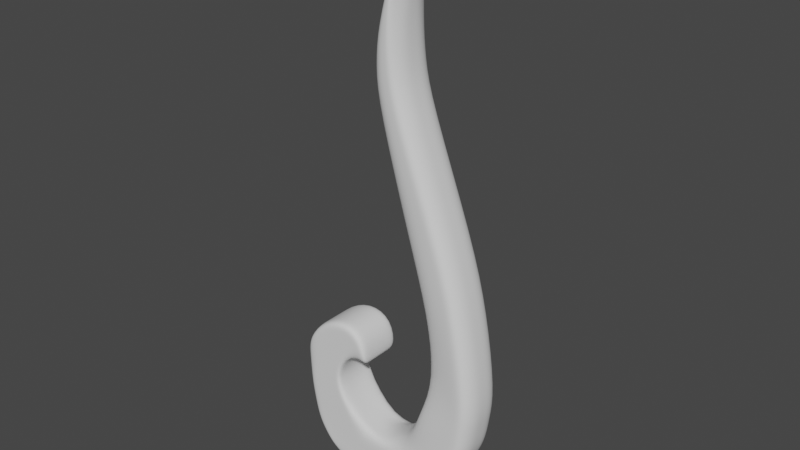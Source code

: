 # Source: trident.blend  (saved by Blender 3.3.6; exported with 4.5.12 LTS)
import bpy
from mathutils import Matrix  # noqa: F401  (used for matrix-valued properties, if any)

bpy.ops.wm.read_factory_settings(use_empty=True)
scene = bpy.context.scene
scene.name = 'Scene'

# ---- collections
col_collection = bpy.data.collections.new('Collection'); scene.collection.children.link(col_collection)

# ---- world
world_world = bpy.data.worlds.new('World'); scene.world = world_world
world_world.use_nodes = True; world_world.node_tree.nodes.clear()
_N = world_world.node_tree.nodes; _L = world_world.node_tree.links
n0 = _N.new('ShaderNodeOutputWorld'); n0.name = 'World Output'; n0.location = (300, 300)
n1 = _N.new('ShaderNodeBackground'); n1.name = 'Background'; n1.location = (10, 300)
n1.inputs[0].default_value = (0.05088, 0.05088, 0.05088, 1.0)
_L.new(n1.outputs[0], n0.inputs[0])
n0.is_active_output = True
world_world.color = (0.05088, 0.05088, 0.05088)
world_world.use_sun_shadow = False
world_world.sun_shadow_jitter_overblur = 0.0

# ---- meshes
me_plane = bpy.data.meshes.new('Plane')
me_plane.from_pydata([(-0.2807, -0.641, -0.1), (-0.2329, -0.6955, -0.1016), (0.1408, -0.7665, -0.1029), (0.2215, -0.7203, -0.1028), (0.1045, 1.403, -0.08602), (0.1751, 1.571, -0.08627), (0.1463, 1.556, -0.07699), (0.1216, 1.499, -0.05674), (0.02237, 0.8956, -0.0768), (0.1634, 0.3967, -0.0768), (0.4061, 0.1262, -0.099), (0.3305, 0.3967, -0.099), (0.2214, 0.3898, -0.09682), (0.4405, -0.3255, -0.099), (0.457, -0.2058, -0.099), (-0.2922, -0.1244, -0.0992), (-0.3457, -0.2189, -0.099), (0.2477, 0.1262, -0.0768), (0.3021, 0.1194, -0.09682), (0.1312, 0.8956, -0.099), (0.01298, 1.042, -0.0768), (0.05751, 0.8888, -0.09682), (0.1018, 1.042, -0.099), (0.0907, 1.189, -0.099), (0.08678, 1.399, -0.05676), (0.02801, 1.189, -0.0768), (0.04692, 1.182, -0.09682), (0.09186, 1.396, -0.08315), (0.04108, 1.036, -0.09682), (-0.3436, -0.4358, -0.099), (-0.3362, -0.4934, -0.099), (0.3787, -0.536, -0.099), (0.424, -0.4452, -0.099), (-0.2836, -0.4908, -0.099), (-0.3151, -0.5829, -0.09913), (0.3069, -0.6353, -0.1007), (-0.2393, -0.6523, -0.1001), (0.0311, -0.7907, -0.1019), (0.162, 1.572, -0.08613), (0.2923, 0.3799, -0.099), (0.4151, -0.2213, -0.099), (0.369, 0.1094, -0.099), (0.102, 0.8788, -0.099), (0.07191, 1.172, -0.099), (0.09808, 1.386, -0.08602), (0.07711, 1.026, -0.099), (0.3714, -0.462, -0.099), (0.2345, -0.6587, -0.1005), (0.3158, -0.5516, -0.099), (0.3933, -0.342, -0.099), (0.2994, -0.1339, -0.07662), (0.1866, -0.4452, -0.099), (0.09629, -0.6735, -0.1002), (-0.04406, -0.7887, -0.1008), (0.2259, -0.3249, -0.099), (0.193, -0.5465, -0.099), (-0.1888, -0.5085, -0.099), (-0.1679, -0.05476, -0.09913), (-0.0508, -0.6968, -0.09987), (-0.07808, -0.7862, -0.1003), (-0.04588, -0.6453, -0.09948), (-0.03031, -0.5794, -0.09912), (-0.06573, -0.2201, -0.099), (-0.03539, -0.2358, -0.099), (-0.3525, -0.3741, -0.099), (-0.2031, -0.389, -0.099), (-0.3095, -0.3972, -0.099), (-0.2792, -0.5816, -0.09904), (-0.1811, -0.6629, -0.0998), (-0.1622, -0.7438, -0.1024), (-0.2628, -0.3821, -0.099), (-0.2085, -0.587, -0.09901), (-0.2867, -0.1709, -0.09908), (-0.166, -0.262, -0.099), (-0.3561, -0.3288, -0.099), (-0.2927, -0.2876, -0.099), (-0.2314, -0.2525, -0.099), (-0.1054, -0.5704, -0.099), (-0.05095, -0.09479, -0.099), (-0.1142, -0.7704, -0.1015), (-0.1153, -0.6729, -0.09947), (-0.2203, -0.3814, -0.099), (-0.1213, -0.5917, -0.099), (-0.1817, -0.2482, -0.099), (-0.178, -0.1003, -0.09905), (-0.08164, -0.1184, -0.099), (-0.1114, -0.2185, -0.099), (-0.284, -0.2255, -0.099), (-0.3586, -0.2754, -0.099), (-0.1949, -0.1549, -0.099), (-0.1216, -0.151, -0.099), (-0.1163, -0.7735, 0.0), (-0.1649, -0.7482, 0.0), (-0.2924, -0.1242, 0.0), (-0.1681, -0.05464, 0.0), (0.4834, -0.2058, 0.0), (0.4669, -0.3255, 0.0), (0.03176, -0.7927, 0.0), (-0.04355, -0.7899, 0.0), (0.01298, 1.042, 0.0), (0.02801, 1.189, 0.0), (-0.3457, -0.2187, 0.0), (0.4051, -0.536, 0.0), (0.3337, -0.6371, 0.0), (0.1282, 1.042, 0.0), (0.1576, 0.8956, 0.0), (-0.07826, -0.7874, 0.0), (0.4325, 0.1262, 0.0), (-0.3154, -0.5831, 0.0), (-0.3362, -0.4934, 0.0), (0.2477, 0.1262, 0.0), (0.1634, 0.3967, 0.0), (0.2259, -0.3249, 0.0), (0.2652, -0.2045, 0.0), (-0.3436, -0.4358, 0.0), (0.1424, 1.549, 0.0), (0.1614, 1.58, 0.0), (0.4504, -0.4452, 0.0), (-0.03539, -0.2358, 0.0), (-0.06573, -0.2201, 0.0), (0.3569, 0.3967, 0.0), (-0.1114, -0.2185, 0.0), (0.02237, 0.8956, 0.0), (-0.166, -0.262, 0.0), (-0.2031, -0.389, 0.0), (-0.2341, -0.699, 0.0), (-0.2816, -0.643, 0.0), (-0.3525, -0.3741, 0.0), (-0.3561, -0.3288, 0.0), (0.2489, -0.7245, 0.0), (0.1536, -0.77, 0.0), (0.1171, 1.189, 0.0), (0.1778, 1.602, 0.0), (0.1271, 1.395, 0.0002762), (0.1866, -0.4452, 0.0), (0.08487, 1.395, 0.0), (0.04429, -0.5527, 0.0), (0.1197, 1.495, 0.0), (-0.3587, -0.2753, 0.0), (-0.06144, -0.5453, 0.0), (-0.05096, -0.09477, 0.0), (-0.1152, -0.7719, -0.05306), (-0.2923, -0.1243, -0.05188), (0.4834, -0.2058, -0.05177), (0.03141, -0.7916, -0.05326), (0.01298, 1.042, -0.05177), (-0.3457, -0.2188, -0.05177), (0.4051, -0.536, -0.05177), (0.1282, 1.042, -0.05177), (0.4325, 0.1262, -0.05177), (-0.3153, -0.583, -0.05184), (0.2477, 0.1262, -0.05177), (0.2259, -0.3249, -0.05177), (0.1443, 1.555, -0.02158), (0.4504, -0.4452, -0.05177), (-0.03539, -0.2358, -0.05177), (0.02237, 0.8956, -0.05177), (-0.166, -0.262, -0.05177), (-0.2335, -0.6972, -0.05312), (0.2484, -0.7223, -0.05317), (0.1171, 1.189, -0.05177), (0.1778, 1.602, -0.02548), (0.1866, -0.4452, -0.05177), (0.06009, -0.5513, -0.05907), (0.1197, 1.495, -0.02545), (-0.3586, -0.2754, -0.05177), (-0.1635, -0.7459, -0.05357), (-0.168, -0.0547, -0.05184), (0.4669, -0.3255, -0.05177), (-0.04382, -0.7893, -0.0527), (0.02801, 1.189, -0.05177), (0.3335, -0.6362, -0.05264), (0.1576, 0.8956, -0.05177), (-0.07817, -0.7867, -0.05243), (-0.3362, -0.4934, -0.05177), (0.1634, 0.3967, -0.05177), (0.2652, -0.2045, -0.05177), (-0.3436, -0.4358, -0.05177), (0.1614, 1.58, -0.02548), (-0.06573, -0.2201, -0.05177), (0.3569, 0.3967, -0.05177), (-0.1114, -0.2185, -0.05177), (-0.2031, -0.389, -0.05177), (-0.2812, -0.642, -0.0523), (-0.3525, -0.3741, -0.05177), (-0.3561, -0.3288, -0.05177), (0.1531, -0.7682, -0.05346), (0.1271, 1.395, -0.02535), (0.08487, 1.395, -0.02548), (-0.03957, -0.5625, -0.05177), (-0.05096, -0.09478, -0.05177)], [], [(44, 4, 5, 38), (41, 10, 11, 39), (49, 13, 14, 40), (40, 14, 10, 41), (39, 11, 19, 42), (45, 22, 23, 43), (43, 23, 4, 44), (42, 19, 22, 45), (48, 31, 32, 46), (2, 3, 35, 47), (37, 2, 47, 52), (55, 48, 46, 51), (21, 42, 45, 28), (26, 43, 44, 27), (28, 45, 43, 26), (12, 39, 42, 21), (50, 40, 41, 18), (54, 49, 40, 50), (18, 41, 39, 12), (27, 44, 38, 6), (24, 27, 6, 7), (17, 18, 12, 9), (30, 33, 66, 29), (9, 12, 21, 8), (20, 28, 26, 25), (25, 26, 27, 24), (8, 21, 28, 20), (60, 55, 61), (53, 37, 52, 58), (18, 17, 50), (59, 53, 58, 80), (82, 60, 61, 77), (85, 62, 63, 78), (77, 61, 65, 81), (0, 36, 67, 34), (51, 46, 49, 54), (46, 32, 13, 49), (80, 58, 60, 82), (58, 52, 55, 60), (52, 47, 48, 55), (47, 35, 31, 48), (88, 72, 15, 16), (34, 67, 33, 30), (1, 69, 36, 0), (29, 66, 75, 64), (81, 65, 73, 83), (66, 70, 76, 75), (36, 68, 71, 67), (33, 56, 70, 66), (72, 84, 57, 15), (67, 71, 56, 33), (69, 79, 68, 36), (70, 81, 83, 76), (68, 80, 82, 71), (56, 77, 81, 70), (84, 85, 78, 57), (71, 82, 77, 56), (79, 59, 80, 68), (76, 83, 90, 89), (75, 76, 89, 87), (64, 75, 87, 74), (83, 73, 86, 90), (89, 90, 85, 84), (87, 89, 84, 72), (74, 87, 72, 88), (90, 86, 62, 85), (166, 141, 79, 69), (167, 142, 15, 57), (168, 143, 14, 13), (169, 144, 37, 53), (170, 145, 20, 25), (142, 146, 16, 15), (171, 147, 31, 35), (172, 148, 22, 19), (173, 169, 53, 59), (143, 149, 10, 14), (174, 150, 34, 30), (175, 151, 17, 9), (176, 152, 54, 50), (177, 174, 30, 29), (178, 153, 6, 38), (147, 154, 32, 31), (179, 155, 63, 62), (180, 172, 19, 11), (181, 179, 62, 86), (154, 168, 13, 32), (145, 156, 8, 20), (182, 157, 73, 65), (183, 158, 1, 0), (150, 183, 0, 34), (184, 177, 29, 64), (185, 184, 64, 74), (186, 159, 3, 2), (159, 171, 35, 3), (148, 160, 23, 22), (187, 161, 5, 4), (152, 162, 51, 54), (188, 170, 25, 24), (162, 163, 55, 51), (153, 164, 7, 6), (144, 186, 2, 37), (146, 165, 88, 16), (189, 182, 65, 61), (157, 181, 86, 73), (156, 175, 9, 8), (161, 178, 38, 5), (141, 173, 59, 79), (160, 187, 4, 23), (151, 176, 50, 17), (149, 180, 11, 10), (158, 166, 69, 1), (163, 189, 61, 55), (164, 188, 24, 7), (190, 167, 57, 78), (165, 185, 74, 88), (155, 190, 78, 63), (118, 140, 190, 155), (138, 128, 185, 165), (140, 94, 167, 190), (137, 135, 188, 164), (136, 139, 189, 163), (125, 92, 166, 158), (107, 120, 180, 149), (110, 113, 176, 151), (131, 133, 187, 160), (91, 106, 173, 141), (132, 116, 178, 161), (122, 111, 175, 156), (123, 121, 181, 157), (139, 124, 182, 189), (101, 138, 165, 146), (97, 130, 186, 144), (115, 137, 164, 153), (134, 136, 163, 162), (135, 100, 170, 188), (112, 134, 162, 152), (133, 132, 161, 187), (104, 131, 160, 148), (129, 103, 171, 159), (130, 129, 159, 186), (128, 127, 184, 185), (127, 114, 177, 184), (108, 126, 183, 150), (126, 125, 158, 183), (124, 123, 157, 182), (99, 122, 156, 145), (117, 96, 168, 154), (121, 119, 179, 181), (120, 105, 172, 180), (119, 118, 155, 179), (102, 117, 154, 147), (116, 115, 153, 178), (114, 109, 174, 177), (113, 112, 152, 176), (111, 110, 151, 175), (109, 108, 150, 174), (95, 107, 149, 143), (106, 98, 169, 173), (105, 104, 148, 172), (103, 102, 147, 171), (93, 101, 146, 142), (100, 99, 145, 170), (98, 97, 144, 169), (96, 95, 143, 168), (94, 93, 142, 167), (92, 91, 141, 166)])
me_plane.polygons.foreach_set('use_smooth', [True] * 166)
_uv = me_plane.uv_layers.new(name='UVMap')
_uv.uv.foreach_set('vector', [0.8567, 0.9143, 1.0, 0.9144, 1.0, 1.0, 0.9326, 0.9999, 0.7925, 0.3878, 1.0, 0.3878, 1.0, 0.5, 0.7957, 0.5, 0.9398, 0.2005, 1.0, 0.2003, 1.0, 0.25, 0.946, 0.2506, 0.946, 0.2506, 1.0, 0.25, 1.0, 0.3878, 0.7925, 0.3878, 0.7957, 0.5, 1.0, 0.5, 1.0, 0.707, 0.775, 0.707, 0.775, 0.768, 1.0, 0.7679, 1.0, 0.8289, 0.775, 0.8289, 0.775, 0.8289, 1.0, 0.8289, 1.0, 0.9144, 0.8567, 0.9143, 0.775, 0.707, 1.0, 0.707, 1.0, 0.7679, 0.775, 0.768, 0.9125, 0.1135, 1.0, 0.113, 1.0, 0.1507, 0.9323, 0.1507, 0.776, 0.0005047, 1.0, 0.0009111, 1.0, 0.06087, 0.8602, 0.06144, 0.4445, 5.816e-05, 0.776, 0.0005047, 0.8602, 0.06144, 0.5711, 0.0549, 0.7119, 0.1131, 0.9125, 0.1135, 0.9323, 0.1507, 0.6687, 0.1507, 0.3519, 0.707, 0.775, 0.707, 0.775, 0.768, 0.3519, 0.768, 0.3517, 0.8289, 0.775, 0.8289, 0.8567, 0.9143, 0.4588, 0.9146, 0.3519, 0.768, 0.775, 0.768, 0.775, 0.8289, 0.3517, 0.8289, 0.3638, 0.5, 0.7957, 0.5, 0.775, 0.707, 0.3519, 0.707, 0.6219, 0.2817, 0.946, 0.2506, 0.7925, 0.3878, 0.362, 0.3878, 0.7022, 0.2006, 0.9398, 0.2005, 0.946, 0.2506, 0.6219, 0.2817, 0.362, 0.3878, 0.7925, 0.3878, 0.7957, 0.5, 0.3638, 0.5, 0.4588, 0.9146, 0.8567, 0.9143, 0.9326, 0.9999, 0.6908, 0.9874, 0.03359, 0.9144, 0.4588, 0.9146, 0.6908, 0.9874, 0.3671, 0.9596, 0.0, 0.3878, 0.362, 0.3878, 0.3638, 0.5, 0.0, 0.5, 0.0, 0.1306, 0.08214, 0.1405, 0.08573, 0.1755, 0.0, 0.1546, 0.0, 0.5, 0.3638, 0.5, 0.3519, 0.707, 0.0, 0.707, 0.0, 0.7679, 0.3519, 0.768, 0.3517, 0.8289, -0.001198, 0.8289, -0.001198, 0.8289, 0.3517, 0.8289, 0.4588, 0.9146, 0.03359, 0.9144, 0.0, 0.707, 0.3519, 0.707, 0.3519, 0.768, 0.0, 0.7679, 0.3645, 0.06747, 0.7119, 0.1131, 0.4079, 0.1025, 0.2902, 0.0, 0.4445, 5.816e-05, 0.5711, 0.0549, 0.3385, 0.04273, 0.362, 0.3878, 0.0, 0.3878, 0.6219, 0.2817, 0.222, 0.0, 0.2902, 0.0, 0.3385, 0.04273, 0.2493, 0.05403, 0.2849, 0.09519, 0.3645, 0.06747, 0.4079, 0.1025, 0.3135, 0.1088, 0.3313, 0.2433, 0.3655, 0.2432, 0.3679, 0.2503, 0.3341, 0.2502, 0.3135, 0.1088, 0.4079, 0.1025, 0.349, 0.1941, 0.3069, 0.1948, 0.02397, 0.06158, 0.07441, 0.05865, 0.05929, 0.09661, 0.002864, 0.09262, 0.6687, 0.1507, 0.9323, 0.1507, 0.9398, 0.2005, 0.7022, 0.2006, 0.9323, 0.1507, 1.0, 0.1507, 1.0, 0.2003, 0.9398, 0.2005, 0.2493, 0.05403, 0.3385, 0.04273, 0.3645, 0.06747, 0.2849, 0.09519, 0.3385, 0.04273, 0.5711, 0.0549, 0.7119, 0.1131, 0.3645, 0.06747, 0.5711, 0.0549, 0.8602, 0.06144, 0.9125, 0.1135, 0.7119, 0.1131, 0.8602, 0.06144, 1.0, 0.06087, 1.0, 0.113, 0.9125, 0.1135, 0.001966, 0.2205, 0.09068, 0.2331, 0.09038, 0.2474, 0.0, 0.2447, 0.002864, 0.09262, 0.05929, 0.09661, 0.08214, 0.1405, 0.0, 0.1306, 0.05993, 0.0286, 0.1194, 0.009282, 0.07441, 0.05865, 0.02397, 0.06158, 0.0, 0.1546, 0.08573, 0.1755, 0.08805, 0.2025, 0.0, 0.1802, 0.3069, 0.1948, 0.349, 0.1941, 0.3584, 0.2222, 0.3167, 0.2225, 0.08573, 0.1755, 0.2017, 0.1884, 0.2077, 0.2158, 0.08805, 0.2025, 0.07441, 0.05865, 0.1545, 0.05646, 0.1618, 0.09658, 0.05929, 0.09661, 0.08214, 0.1405, 0.2153, 0.1406, 0.2017, 0.1884, 0.08573, 0.1755, 0.09068, 0.2331, 0.2149, 0.2401, 0.2162, 0.2492, 0.09038, 0.2474, 0.05929, 0.09661, 0.1618, 0.09658, 0.2153, 0.1406, 0.08214, 0.1405, 0.1194, 0.009282, 0.1711, 0.002272, 0.1545, 0.05646, 0.07441, 0.05865, 0.2017, 0.1884, 0.3069, 0.1948, 0.3167, 0.2225, 0.2077, 0.2158, 0.1545, 0.05646, 0.2493, 0.05403, 0.2849, 0.09519, 0.1618, 0.09658, 0.2153, 0.1406, 0.3135, 0.1088, 0.3069, 0.1948, 0.2017, 0.1884, 0.2149, 0.2401, 0.3313, 0.2433, 0.3341, 0.2502, 0.2162, 0.2492, 0.1618, 0.09658, 0.2849, 0.09519, 0.3135, 0.1088, 0.2153, 0.1406, 0.1711, 0.002272, 0.222, 0.0, 0.2493, 0.05403, 0.1545, 0.05646, 0.2077, 0.2158, 0.3167, 0.2225, 0.3279, 0.2364, 0.2128, 0.2306, 0.08805, 0.2025, 0.2077, 0.2158, 0.2128, 0.2306, 0.08921, 0.219, 0.0, 0.1802, 0.08805, 0.2025, 0.08921, 0.219, 0.0, 0.199, 0.3167, 0.2225, 0.3584, 0.2222, 0.3631, 0.2362, 0.3279, 0.2364, 0.2128, 0.2306, 0.3279, 0.2364, 0.3313, 0.2433, 0.2149, 0.2401, 0.08921, 0.219, 0.2128, 0.2306, 0.2149, 0.2401, 0.09068, 0.2331, 0.0, 0.199, 0.08921, 0.219, 0.09068, 0.2331, 0.001966, 0.2205, 0.3279, 0.2364, 0.3631, 0.2362, 0.3655, 0.2432, 0.3313, 0.2433, 0.1194, 0.009282, 0.1711, 0.002272, 0.1711, 0.002272, 0.1194, 0.009282, 0.2377, 0.2495, 0.09038, 0.2474, 0.09038, 0.2474, 0.2162, 0.2492, 1.0, 0.2003, 1.0, 0.25, 1.0, 0.25, 1.0, 0.2003, 0.2902, 0.0, 0.4445, 5.816e-05, 0.4445, 5.816e-05, 0.2902, 0.0, 0.0, 0.8289, 0.0, 0.7679, 0.0, 0.7679, -0.001198, 0.8289, 0.09038, 0.2474, 0.0, 0.2447, 0.0, 0.2447, 0.09038, 0.2474, 1.0, 0.06087, 1.0, 0.113, 1.0, 0.113, 1.0, 0.06087, 1.0, 0.707, 1.0, 0.7679, 1.0, 0.7679, 1.0, 0.707, 0.222, 0.0, 0.2902, 0.0, 0.2902, 0.0, 0.222, 0.0, 1.0, 0.25, 1.0, 0.3878, 1.0, 0.3878, 1.0, 0.25, 0.0, 0.1306, 0.002864, 0.09262, 0.002864, 0.09262, 0.0, 0.1306, 0.0, 0.5, 0.0, 0.3878, 0.0, 0.3878, 0.0, 0.5, 0.7358, 0.2505, 0.7022, 0.2006, 0.7022, 0.2006, 0.6219, 0.2817, 0.0, 0.1546, 0.0, 0.1306, 0.0, 0.1306, 0.0, 0.1546, 0.9329, 0.9999, 0.6933, 0.9872, 0.6908, 0.9874, 0.9326, 0.9999, 1.0, 0.113, 1.0, 0.1507, 1.0, 0.1507, 1.0, 0.113, 0.3655, 0.2432, 0.3679, 0.2503, 0.3679, 0.2503, 0.3655, 0.2432, 1.0, 0.5, 1.0, 0.707, 1.0, 0.707, 1.0, 0.5, 0.3631, 0.2362, 0.3655, 0.2432, 0.3655, 0.2432, 0.3631, 0.2362, 1.0, 0.1507, 1.0, 0.2003, 1.0, 0.2003, 1.0, 0.1507, 0.0, 0.7679, 0.0, 0.707, 0.0, 0.707, 0.0, 0.7679, 0.349, 0.1941, 0.3584, 0.2222, 0.3584, 0.2222, 0.349, 0.1941, 0.02397, 0.06158, 0.05993, 0.0286, 0.05993, 0.0286, 0.02397, 0.06158, 0.002864, 0.09262, 0.02397, 0.06158, 0.02397, 0.06158, 0.002864, 0.09262, 0.0, 0.1802, 0.0, 0.1546, 0.0, 0.1546, 0.0, 0.1802, 0.0, 0.199, 0.0, 0.1802, 0.0, 0.1802, 0.0, 0.199, 0.776, 0.0005032, 1.0, 0.0009111, 1.0, 0.0009111, 0.776, 0.0005047, 1.0, 0.0009111, 1.0, 0.06087, 1.0, 0.06087, 1.0, 0.0009111, 1.0, 0.7679, 1.0, 0.8289, 1.0, 0.8289, 1.0, 0.7679, 1.0, 0.9144, 1.0, 1.0, 1.0, 1.0, 1.0, 0.9144, 0.7022, 0.2006, 0.6687, 0.1507, 0.6687, 0.1507, 0.7022, 0.2006, 0.0, 0.9144, 0.0, 0.8289, -0.001198, 0.8289, 0.03359, 0.9144, 0.6687, 0.1507, 0.5323, 0.1115, 0.7119, 0.1131, 0.6687, 0.1507, 0.6933, 0.9872, 0.3866, 0.9598, 0.3671, 0.9596, 0.6908, 0.9874, 0.4445, 5.816e-05, 0.776, 0.0005032, 0.776, 0.0005047, 0.4445, 5.816e-05, 0.0, 0.2447, 0.001966, 0.2205, 0.001966, 0.2205, 0.0, 0.2447, 0.4024, 0.1118, 0.349, 0.1941, 0.349, 0.1941, 0.4079, 0.1025, 0.3584, 0.2222, 0.3631, 0.2362, 0.3631, 0.2362, 0.3584, 0.2222, 0.0, 0.707, 0.0, 0.5, 0.0, 0.5, 0.0, 0.707, 1.0, 1.0, 0.9329, 0.9999, 0.9326, 0.9999, 1.0, 1.0, 0.1711, 0.002272, 0.222, 0.0, 0.222, 0.0, 0.1711, 0.002272, 1.0, 0.8289, 1.0, 0.9144, 1.0, 0.9144, 1.0, 0.8289, 0.0, 0.3878, 0.7358, 0.2505, 0.6219, 0.2817, 0.0, 0.3878, 1.0, 0.3878, 1.0, 0.5, 1.0, 0.5, 1.0, 0.3878, 0.05993, 0.0286, 0.1194, 0.009282, 0.1194, 0.009282, 0.05993, 0.0286, 0.5323, 0.1115, 0.4024, 0.1118, 0.4079, 0.1025, 0.7119, 0.1131, 0.3866, 0.9598, 0.0, 0.9144, 0.03359, 0.9144, 0.3671, 0.9596, 0.3341, 0.2502, 0.2377, 0.2495, 0.2162, 0.2492, 0.3341, 0.2502, 0.001966, 0.2205, 0.0, 0.199, 0.0, 0.199, 0.001966, 0.2205, 0.3679, 0.2503, 0.3341, 0.2502, 0.3341, 0.2502, 0.3679, 0.2503, 0.3679, 0.2503, 0.3341, 0.2502, 0.3341, 0.2502, 0.3679, 0.2503, 0.001966, 0.2205, 0.0, 0.199, 0.0, 0.199, 0.001966, 0.2205, 0.3341, 0.2502, 0.2614, 0.2497, 0.2377, 0.2495, 0.3341, 0.2502, 0.3866, 0.9598, 0.0, 0.9144, 0.0, 0.9144, 0.3866, 0.9598, 0.511, 0.1113, 0.3641, 0.112, 0.4024, 0.1118, 0.5323, 0.1115, 0.05993, 0.0286, 0.1194, 0.009282, 0.1194, 0.009282, 0.05993, 0.0286, 1.0, 0.3878, 1.0, 0.5, 1.0, 0.5, 1.0, 0.3878, 0.0, 0.3878, 0.7358, 0.2505, 0.7358, 0.2505, 0.0, 0.3878, 1.0, 0.8289, 1.0, 0.9144, 1.0, 0.9144, 1.0, 0.8289, 0.1711, 0.002272, 0.222, 0.0, 0.222, 0.0, 0.1711, 0.002272, 1.0, 1.0, 0.9329, 0.9999, 0.9329, 0.9999, 1.0, 1.0, 0.0, 0.707, 0.0, 0.5, 0.0, 0.5, 0.0, 0.707, 0.3584, 0.2222, 0.3631, 0.2362, 0.3631, 0.2362, 0.3584, 0.2222, 0.3641, 0.112, 0.349, 0.1941, 0.349, 0.1941, 0.4024, 0.1118, 0.0, 0.2447, 0.001966, 0.2205, 0.001966, 0.2205, 0.0, 0.2447, 0.4445, 5.815e-05, 0.776, 0.0005033, 0.776, 0.0005032, 0.4445, 5.816e-05, 0.6399, 0.9835, 0.3866, 0.9598, 0.3866, 0.9598, 0.6933, 0.9872, 0.6687, 0.1507, 0.511, 0.1113, 0.5323, 0.1115, 0.6687, 0.1507, 0.0, 0.9144, 0.0, 0.8289, 0.0, 0.8289, 0.0, 0.9144, 0.7022, 0.2006, 0.6687, 0.1507, 0.6687, 0.1507, 0.7022, 0.2006, 1.0, 0.9144, 1.0, 1.0, 1.0, 1.0, 1.0, 0.9144, 1.0, 0.7679, 1.0, 0.8289, 1.0, 0.8289, 1.0, 0.7679, 1.0, 0.0009111, 1.0, 0.06087, 1.0, 0.06087, 1.0, 0.0009111, 0.776, 0.0005033, 1.0, 0.0009111, 1.0, 0.0009111, 0.776, 0.0005032, 0.0, 0.199, 0.0, 0.1802, 0.0, 0.1802, 0.0, 0.199, 0.0, 0.1802, 0.0, 0.1546, 0.0, 0.1546, 0.0, 0.1802, 0.002864, 0.09262, 0.02397, 0.06158, 0.02397, 0.06158, 0.002864, 0.09262, 0.02397, 0.06158, 0.05993, 0.0286, 0.05993, 0.0286, 0.02397, 0.06158, 0.349, 0.1941, 0.3584, 0.2222, 0.3584, 0.2222, 0.349, 0.1941, 0.0, 0.7679, 0.0, 0.707, 0.0, 0.707, 0.0, 0.7679, 1.0, 0.1507, 1.0, 0.2003, 1.0, 0.2003, 1.0, 0.1507, 0.3631, 0.2362, 0.3655, 0.2432, 0.3655, 0.2432, 0.3631, 0.2362, 1.0, 0.5, 1.0, 0.707, 1.0, 0.707, 1.0, 0.5, 0.3655, 0.2432, 0.3679, 0.2503, 0.3679, 0.2503, 0.3655, 0.2432, 1.0, 0.113, 1.0, 0.1507, 1.0, 0.1507, 1.0, 0.113, 0.9329, 0.9999, 0.6399, 0.9835, 0.6933, 0.9872, 0.9329, 0.9999, 0.0, 0.1546, 0.0, 0.1306, 0.0, 0.1306, 0.0, 0.1546, 0.7358, 0.2505, 0.7022, 0.2006, 0.7022, 0.2006, 0.7358, 0.2505, 0.0, 0.5, 0.0, 0.3878, 0.0, 0.3878, 0.0, 0.5, 0.0, 0.1306, 0.002864, 0.09262, 0.002864, 0.09262, 0.0, 0.1306, 1.0, 0.25, 1.0, 0.3878, 1.0, 0.3878, 1.0, 0.25, 0.222, 0.0, 0.2902, 0.0, 0.2902, 0.0, 0.222, 0.0, 1.0, 0.707, 1.0, 0.7679, 1.0, 0.7679, 1.0, 0.707, 1.0, 0.06087, 1.0, 0.113, 1.0, 0.113, 1.0, 0.06087, 0.09038, 0.2474, 0.0, 0.2447, 0.0, 0.2447, 0.09038, 0.2474, 0.0, 0.8289, 0.0, 0.7679, 0.0, 0.7679, 0.0, 0.8289, 0.2902, 0.0, 0.4445, 5.815e-05, 0.4445, 5.816e-05, 0.2902, 0.0, 1.0, 0.2003, 1.0, 0.25, 1.0, 0.25, 1.0, 0.2003, 0.2614, 0.2497, 0.09038, 0.2474, 0.09038, 0.2474, 0.2377, 0.2495, 0.1194, 0.009282, 0.1711, 0.002272, 0.1711, 0.002272, 0.1194, 0.009282])
me_plane.update()

# ---- objects
ob_empty = bpy.data.objects.new('Empty', None)
ob_plane = bpy.data.objects.new('Plane', me_plane)

# ---- transforms, parenting, visibility, modifiers, constraints
ob_empty.location = (0.0, 0.0, 2.5)
ob_empty.rotation_euler = (1.571, -0.0, -0.0)
ob_empty.empty_display_type = 'IMAGE'
ob_empty.empty_display_size = 5.0
ob_empty.hide_select = True
ob_plane.location = (0.3476, 0.09955, 2.659)
ob_plane.rotation_euler = (1.571, -0.0, 0.0)
ob_plane.display_type = 'SOLID'
_m = ob_plane.modifiers.new('Mirror', 'MIRROR')
_m.use_axis = (False, False, True)
_m.use_clip = True
_m = ob_plane.modifiers.new('Subdivision', 'SUBSURF')
_m.levels = 3

# ---- collection membership
col_collection.objects.link(ob_empty)
col_collection.objects.link(ob_plane)

# ---- scene / render settings (as saved in the file)
scene.frame_start = 1; scene.frame_end = 250; scene.frame_set(1)
scene.render.engine = 'BLENDER_EEVEE_NEXT'
scene.cycles.sampling_pattern = 'TABULATED_SOBOL'
scene.cycles.use_light_tree = False
scene.view_settings.view_transform = 'Filmic'
bpy.context.view_layer.update()

# ---- added for rendering (the .blend has no active camera and no usable light): camera, sun
cam_auto = bpy.data.cameras.new('AutoCamera')
cam_auto.lens = 50.0
cam_auto.sensor_width = 36.0
cam_auto.clip_end = 1000.0
ob_auto_camera = bpy.data.objects.new('AutoCamera', cam_auto)
scene.collection.objects.link(ob_auto_camera)
ob_auto_camera.location = (2.76591, -2.72767, 4.94832)
ob_auto_camera.rotation_euler = (1.09748, -7.21219e-08, 0.694738)
scene.camera = ob_auto_camera
light_auto_sun = bpy.data.lights.new('AutoSun', 'SUN')
light_auto_sun.energy = 3.0
light_auto_sun.angle = 0.0523599
ob_auto_sun = bpy.data.objects.new('AutoSun', light_auto_sun)
scene.collection.objects.link(ob_auto_sun)
ob_auto_sun.rotation_euler = (0.872665, 0.174533, 0.523599)
bpy.context.view_layer.update()
